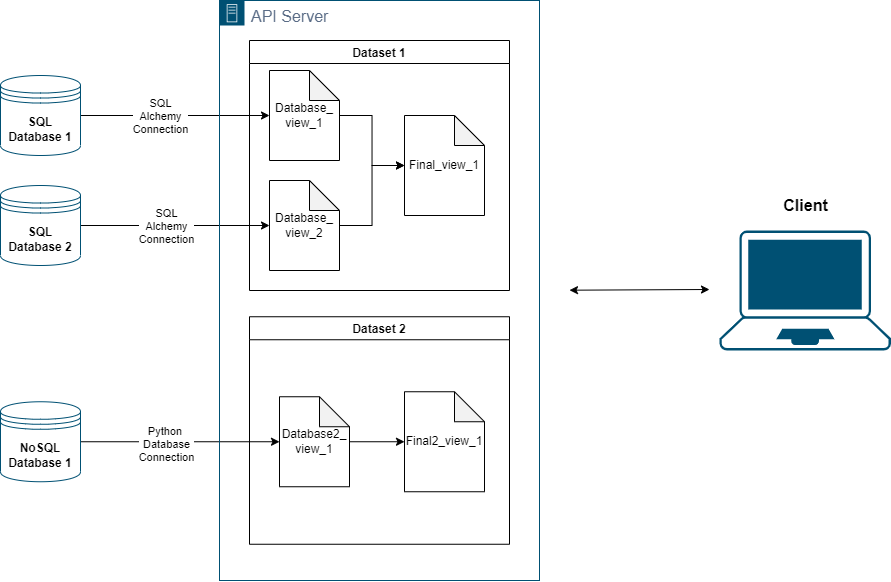

The diagram above was exported from draw.io. Its source (the exported page's mxGraphModel, read from the mxfile embedded in the PNG):
<mxGraphModel dx="1539" dy="965" grid="1" gridSize="10" guides="1" tooltips="1" connect="1" arrows="1" fold="1" page="1" pageScale="1" pageWidth="850" pageHeight="1100" math="0" shadow="0">
  <root>
    <mxCell id="0" />
    <mxCell id="1" parent="0" />
    <mxCell id="zcr2nq0jHQ1TIpG8WMRD-62" style="edgeStyle=orthogonalEdgeStyle;rounded=0;orthogonalLoop=1;jettySize=auto;html=1;entryX=0;entryY=0.5;entryDx=0;entryDy=0;entryPerimeter=0;" edge="1" parent="1" source="P8DohW_lNPd4JbUcSrj9-4" target="P8DohW_lNPd4JbUcSrj9-9">
      <mxGeometry relative="1" as="geometry" />
    </mxCell>
    <mxCell id="P8DohW_lNPd4JbUcSrj9-4" value="&lt;b&gt;SQL Database 1&lt;/b&gt;" style="shape=datastore;whiteSpace=wrap;html=1;strokeColor=#005073;" parent="1" vertex="1">
      <mxGeometry x="21" y="115" width="80" height="80" as="geometry" />
    </mxCell>
    <mxCell id="zcr2nq0jHQ1TIpG8WMRD-59" value="" style="edgeStyle=orthogonalEdgeStyle;rounded=0;orthogonalLoop=1;jettySize=auto;html=1;entryX=0;entryY=0.5;entryDx=0;entryDy=0;entryPerimeter=0;" edge="1" parent="1" source="P8DohW_lNPd4JbUcSrj9-5" target="P8DohW_lNPd4JbUcSrj9-15">
      <mxGeometry relative="1" as="geometry">
        <mxPoint x="160" y="264.9999999999998" as="targetPoint" />
      </mxGeometry>
    </mxCell>
    <mxCell id="zcr2nq0jHQ1TIpG8WMRD-61" value="SQL&lt;br&gt;Alchemy&lt;br&gt;Connection" style="edgeLabel;html=1;align=center;verticalAlign=middle;resizable=0;points=[];" vertex="1" connectable="0" parent="zcr2nq0jHQ1TIpG8WMRD-59">
      <mxGeometry x="-0.1576" y="-4" relative="1" as="geometry">
        <mxPoint x="5" y="-4" as="offset" />
      </mxGeometry>
    </mxCell>
    <mxCell id="P8DohW_lNPd4JbUcSrj9-5" value="&lt;b&gt;SQL Database 2&lt;/b&gt;" style="shape=datastore;whiteSpace=wrap;html=1;strokeColor=#005073;" parent="1" vertex="1">
      <mxGeometry x="21" y="225" width="80" height="80" as="geometry" />
    </mxCell>
    <mxCell id="zcr2nq0jHQ1TIpG8WMRD-64" style="edgeStyle=orthogonalEdgeStyle;rounded=0;orthogonalLoop=1;jettySize=auto;html=1;entryX=0;entryY=0.5;entryDx=0;entryDy=0;entryPerimeter=0;" edge="1" parent="1" source="P8DohW_lNPd4JbUcSrj9-6" target="P8DohW_lNPd4JbUcSrj9-21">
      <mxGeometry relative="1" as="geometry" />
    </mxCell>
    <mxCell id="P8DohW_lNPd4JbUcSrj9-6" value="&lt;b&gt;NoSQL Database 1&lt;/b&gt;" style="shape=datastore;whiteSpace=wrap;html=1;strokeColor=#005073;" parent="1" vertex="1">
      <mxGeometry x="21" y="441.25" width="80" height="80" as="geometry" />
    </mxCell>
    <mxCell id="n6MR5Z1LDaBKKRsh-3N_-26" value="" style="points=[[0.13,0.02,0],[0.5,0,0],[0.87,0.02,0],[0.885,0.4,0],[0.985,0.985,0],[0.5,1,0],[0.015,0.985,0],[0.115,0.4,0]];verticalLabelPosition=bottom;sketch=0;html=1;verticalAlign=top;aspect=fixed;align=center;pointerEvents=1;shape=mxgraph.cisco19.laptop;fillColor=#005073;strokeColor=none;fontSize=14;" parent="1" vertex="1">
      <mxGeometry x="740" y="270" width="171.42" height="120" as="geometry" />
    </mxCell>
    <mxCell id="n6MR5Z1LDaBKKRsh-3N_-27" value="&lt;font style=&quot;font-size: 16px;&quot;&gt;API Server&lt;/font&gt;" style="points=[[0,0],[0.25,0],[0.5,0],[0.75,0],[1,0],[1,0.25],[1,0.5],[1,0.75],[1,1],[0.75,1],[0.5,1],[0.25,1],[0,1],[0,0.75],[0,0.5],[0,0.25]];outlineConnect=0;gradientColor=none;html=1;whiteSpace=wrap;fontSize=12;fontStyle=0;container=1;pointerEvents=0;collapsible=0;recursiveResize=0;shape=mxgraph.aws4.group;grIcon=mxgraph.aws4.group_on_premise;strokeColor=#005073;fillColor=none;verticalAlign=top;align=left;spacingLeft=30;fontColor=#5A6C86;dashed=0;" parent="1" vertex="1">
      <mxGeometry x="240" y="40" width="320" height="580" as="geometry" />
    </mxCell>
    <mxCell id="P8DohW_lNPd4JbUcSrj9-19" value="Dataset 2" style="swimlane;" parent="n6MR5Z1LDaBKKRsh-3N_-27" vertex="1">
      <mxGeometry x="30" y="316.25" width="260" height="227.5" as="geometry" />
    </mxCell>
    <mxCell id="P8DohW_lNPd4JbUcSrj9-20" value="" style="edgeStyle=orthogonalEdgeStyle;rounded=0;orthogonalLoop=1;jettySize=auto;html=1;" parent="P8DohW_lNPd4JbUcSrj9-19" source="P8DohW_lNPd4JbUcSrj9-21" target="P8DohW_lNPd4JbUcSrj9-24" edge="1">
      <mxGeometry relative="1" as="geometry" />
    </mxCell>
    <mxCell id="P8DohW_lNPd4JbUcSrj9-21" value="Database2_&lt;br&gt;view_1" style="shape=note;whiteSpace=wrap;html=1;backgroundOutline=1;darkOpacity=0.05;" parent="P8DohW_lNPd4JbUcSrj9-19" vertex="1">
      <mxGeometry x="30" y="80" width="70" height="90" as="geometry" />
    </mxCell>
    <mxCell id="P8DohW_lNPd4JbUcSrj9-24" value="Final2_view_1" style="shape=note;whiteSpace=wrap;html=1;backgroundOutline=1;darkOpacity=0.05;" parent="P8DohW_lNPd4JbUcSrj9-19" vertex="1">
      <mxGeometry x="155" y="75" width="80" height="100" as="geometry" />
    </mxCell>
    <mxCell id="P8DohW_lNPd4JbUcSrj9-13" value="Dataset 1" style="swimlane;" parent="n6MR5Z1LDaBKKRsh-3N_-27" vertex="1">
      <mxGeometry x="30" y="40" width="260" height="250" as="geometry" />
    </mxCell>
    <mxCell id="P8DohW_lNPd4JbUcSrj9-18" value="" style="edgeStyle=orthogonalEdgeStyle;rounded=0;orthogonalLoop=1;jettySize=auto;html=1;" parent="P8DohW_lNPd4JbUcSrj9-13" source="P8DohW_lNPd4JbUcSrj9-9" target="P8DohW_lNPd4JbUcSrj9-16" edge="1">
      <mxGeometry relative="1" as="geometry" />
    </mxCell>
    <mxCell id="P8DohW_lNPd4JbUcSrj9-9" value="Database_&lt;br&gt;view_1" style="shape=note;whiteSpace=wrap;html=1;backgroundOutline=1;darkOpacity=0.05;" parent="P8DohW_lNPd4JbUcSrj9-13" vertex="1">
      <mxGeometry x="20" y="30" width="70" height="90" as="geometry" />
    </mxCell>
    <mxCell id="P8DohW_lNPd4JbUcSrj9-17" value="" style="edgeStyle=orthogonalEdgeStyle;rounded=0;orthogonalLoop=1;jettySize=auto;html=1;" parent="P8DohW_lNPd4JbUcSrj9-13" source="P8DohW_lNPd4JbUcSrj9-15" target="P8DohW_lNPd4JbUcSrj9-16" edge="1">
      <mxGeometry relative="1" as="geometry" />
    </mxCell>
    <mxCell id="P8DohW_lNPd4JbUcSrj9-15" value="Database_&lt;br&gt;view_2" style="shape=note;whiteSpace=wrap;html=1;backgroundOutline=1;darkOpacity=0.05;" parent="P8DohW_lNPd4JbUcSrj9-13" vertex="1">
      <mxGeometry x="20" y="140" width="70" height="90" as="geometry" />
    </mxCell>
    <mxCell id="P8DohW_lNPd4JbUcSrj9-16" value="Final_view_1" style="shape=note;whiteSpace=wrap;html=1;backgroundOutline=1;darkOpacity=0.05;" parent="P8DohW_lNPd4JbUcSrj9-13" vertex="1">
      <mxGeometry x="155" y="75" width="80" height="100" as="geometry" />
    </mxCell>
    <mxCell id="P8DohW_lNPd4JbUcSrj9-35" style="edgeStyle=orthogonalEdgeStyle;rounded=0;orthogonalLoop=1;jettySize=auto;html=1;exitX=0.5;exitY=1;exitDx=0;exitDy=0;exitPerimeter=0;" parent="P8DohW_lNPd4JbUcSrj9-13" source="P8DohW_lNPd4JbUcSrj9-16" target="P8DohW_lNPd4JbUcSrj9-16" edge="1">
      <mxGeometry relative="1" as="geometry" />
    </mxCell>
    <mxCell id="n6MR5Z1LDaBKKRsh-3N_-38" value="&lt;font style=&quot;font-size: 16px;&quot;&gt;&lt;b&gt;Client&lt;/b&gt;&lt;/font&gt;" style="text;html=1;align=center;verticalAlign=middle;resizable=0;points=[];autosize=1;strokeColor=none;fillColor=none;" parent="1" vertex="1">
      <mxGeometry x="790.71" y="230" width="70" height="30" as="geometry" />
    </mxCell>
    <mxCell id="zcr2nq0jHQ1TIpG8WMRD-55" value="" style="endArrow=classic;startArrow=classic;html=1;rounded=0;" edge="1" parent="1">
      <mxGeometry width="50" height="50" relative="1" as="geometry">
        <mxPoint x="590" y="329.69" as="sourcePoint" />
        <mxPoint x="730" y="329" as="targetPoint" />
      </mxGeometry>
    </mxCell>
    <mxCell id="zcr2nq0jHQ1TIpG8WMRD-63" value="SQL&lt;br&gt;Alchemy&lt;br&gt;Connection" style="edgeLabel;html=1;align=center;verticalAlign=middle;resizable=0;points=[];" vertex="1" connectable="0" parent="1">
      <mxGeometry x="179.99588235294098" y="155.00000000000023" as="geometry" />
    </mxCell>
    <mxCell id="zcr2nq0jHQ1TIpG8WMRD-65" value="Python&amp;nbsp;&lt;br&gt;Database&lt;br&gt;Connection" style="edgeLabel;html=1;align=center;verticalAlign=middle;resizable=0;points=[];" vertex="1" connectable="0" parent="1">
      <mxGeometry x="179.99588235294098" y="510.0000000000002" as="geometry">
        <mxPoint x="6" y="-27" as="offset" />
      </mxGeometry>
    </mxCell>
  </root>
</mxGraphModel>